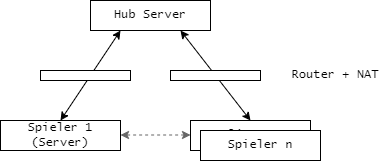

The diagram above was exported from draw.io. Its source (the exported page's mxGraphModel, read from the mxfile embedded in the PNG):
<mxGraphModel dx="607" dy="836" grid="1" gridSize="10" guides="1" tooltips="1" connect="1" arrows="1" fold="1" page="1" pageScale="1" pageWidth="827" pageHeight="1169" math="0" shadow="0">
  <root>
    <mxCell id="0" />
    <mxCell id="1" parent="0" />
    <mxCell id="C77dA0wFC_Rd5vya14lJ-115" value="Router + NAT" style="text;html=1;strokeColor=none;fillColor=none;align=center;verticalAlign=middle;whiteSpace=wrap;rounded=0;fontFamily=Lucida Console;" vertex="1" parent="1">
      <mxGeometry x="1490" y="100" width="90" height="30" as="geometry" />
    </mxCell>
    <mxCell id="C77dA0wFC_Rd5vya14lJ-116" value="Client 2" style="rounded=0;whiteSpace=wrap;html=1;fontFamily=Lucida Console;" vertex="1" parent="1">
      <mxGeometry x="1390" y="160" width="120" height="30" as="geometry" />
    </mxCell>
    <mxCell id="C77dA0wFC_Rd5vya14lJ-117" value="Spieler 1 (Server)" style="rounded=0;whiteSpace=wrap;html=1;fontFamily=Lucida Console;" vertex="1" parent="1">
      <mxGeometry x="1200" y="160" width="120" height="30" as="geometry" />
    </mxCell>
    <mxCell id="C77dA0wFC_Rd5vya14lJ-118" value="Spieler n" style="rounded=0;whiteSpace=wrap;html=1;fontFamily=Lucida Console;" vertex="1" parent="1">
      <mxGeometry x="1400" y="170" width="120" height="30" as="geometry" />
    </mxCell>
    <mxCell id="C77dA0wFC_Rd5vya14lJ-119" value="" style="endArrow=classic;startArrow=classic;html=1;rounded=0;entryX=0.25;entryY=1;entryDx=0;entryDy=0;exitX=0.5;exitY=0;exitDx=0;exitDy=0;fontFamily=Lucida Console;" edge="1" parent="1" source="C77dA0wFC_Rd5vya14lJ-117" target="C77dA0wFC_Rd5vya14lJ-121">
      <mxGeometry width="50" height="50" relative="1" as="geometry">
        <mxPoint x="1240" y="270" as="sourcePoint" />
        <mxPoint x="1290" y="220" as="targetPoint" />
      </mxGeometry>
    </mxCell>
    <mxCell id="C77dA0wFC_Rd5vya14lJ-120" value="" style="endArrow=classic;startArrow=classic;html=1;rounded=0;entryX=0.75;entryY=1;entryDx=0;entryDy=0;exitX=0.5;exitY=0;exitDx=0;exitDy=0;fontFamily=Lucida Console;" edge="1" parent="1" source="C77dA0wFC_Rd5vya14lJ-116" target="C77dA0wFC_Rd5vya14lJ-121">
      <mxGeometry width="50" height="50" relative="1" as="geometry">
        <mxPoint x="1270" y="170" as="sourcePoint" />
        <mxPoint x="1295" y="130" as="targetPoint" />
      </mxGeometry>
    </mxCell>
    <mxCell id="C77dA0wFC_Rd5vya14lJ-121" value="Hub Server" style="rounded=0;whiteSpace=wrap;html=1;fontFamily=Lucida Console;" vertex="1" parent="1">
      <mxGeometry x="1290" y="40" width="120" height="30" as="geometry" />
    </mxCell>
    <mxCell id="C77dA0wFC_Rd5vya14lJ-122" value="" style="rounded=0;whiteSpace=wrap;html=1;fontFamily=Lucida Console;" vertex="1" parent="1">
      <mxGeometry x="1370" y="110" width="90" height="10" as="geometry" />
    </mxCell>
    <mxCell id="C77dA0wFC_Rd5vya14lJ-123" value="" style="rounded=0;whiteSpace=wrap;html=1;fontFamily=Lucida Console;" vertex="1" parent="1">
      <mxGeometry x="1240" y="110" width="90" height="10" as="geometry" />
    </mxCell>
    <mxCell id="C77dA0wFC_Rd5vya14lJ-124" value="" style="endArrow=classic;html=1;rounded=0;startArrow=classic;startFill=1;entryX=1;entryY=0.5;entryDx=0;entryDy=0;exitX=0;exitY=0.5;exitDx=0;exitDy=0;dashed=1;strokeColor=#666666;fontFamily=Lucida Console;" edge="1" parent="1">
      <mxGeometry width="50" height="50" relative="1" as="geometry">
        <mxPoint x="1390" y="174.5" as="sourcePoint" />
        <mxPoint x="1320" y="174.5" as="targetPoint" />
      </mxGeometry>
    </mxCell>
  </root>
</mxGraphModel>